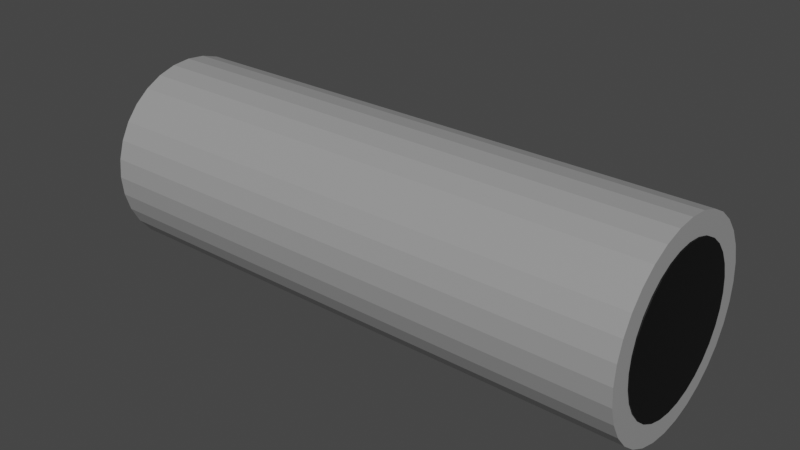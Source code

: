 # Source: vihlop_pipe.blend  (saved by Blender 3.4.6; exported with 4.5.12 LTS)
import bpy
from mathutils import Matrix  # noqa: F401  (used for matrix-valued properties, if any)

bpy.ops.wm.read_factory_settings(use_empty=True)
scene = bpy.context.scene
scene.name = 'Scene'

# ---- collections
col_collection = bpy.data.collections.new('Collection'); scene.collection.children.link(col_collection)

# ---- materials (node trees are filled in below, after node groups)
mat_material_001 = bpy.data.materials.new('Material.001')
mat_material_001.use_transparent_shadow = False
mat_material_002 = bpy.data.materials.new('Material.002')
mat_material_002.use_transparent_shadow = False

# ---- material node trees
mat_material_001.use_nodes = True; mat_material_001.node_tree.nodes.clear()
_N = mat_material_001.node_tree.nodes; _L = mat_material_001.node_tree.links
n0 = _N.new('ShaderNodeBsdfPrincipled'); n0.name = 'Principled BSDF'; n0.location = (10, 300)
n0.distribution = 'GGX'
n0.subsurface_method = 'RANDOM_WALK_SKIN'
n0.inputs[0].default_value = (0.3173, 0.3173, 0.3173, 1.0)
n0.inputs[3].default_value = 1.45
n0.inputs[27].default_value = (0.0, 0.0, 0.0, 1.0)
n0.inputs[28].default_value = 1.0
n1 = _N.new('ShaderNodeOutputMaterial'); n1.name = 'Material Output'; n1.location = (300, 300)
_L.new(n0.outputs[0], n1.inputs[0])
n1.is_active_output = True
mat_material_002.use_nodes = True; mat_material_002.node_tree.nodes.clear()
_N = mat_material_002.node_tree.nodes; _L = mat_material_002.node_tree.links
n0 = _N.new('ShaderNodeBsdfPrincipled'); n0.name = 'Principled BSDF'; n0.location = (10, 300)
n0.distribution = 'GGX'
n0.subsurface_method = 'RANDOM_WALK_SKIN'
n0.inputs[0].default_value = (0.0, 0.0, 0.0, 1.0)
n0.inputs[3].default_value = 1.45
n0.inputs[27].default_value = (0.0, 0.0, 0.0, 1.0)
n0.inputs[28].default_value = 1.0
n1 = _N.new('ShaderNodeOutputMaterial'); n1.name = 'Material Output'; n1.location = (300, 300)
_L.new(n0.outputs[0], n1.inputs[0])
n1.is_active_output = True

# ---- world
world_world = bpy.data.worlds.new('World'); scene.world = world_world
world_world.use_nodes = True; world_world.node_tree.nodes.clear()
_N = world_world.node_tree.nodes; _L = world_world.node_tree.links
n0 = _N.new('ShaderNodeOutputWorld'); n0.name = 'World Output'; n0.location = (300, 300)
n1 = _N.new('ShaderNodeBackground'); n1.name = 'Background'; n1.location = (10, 300)
n1.inputs[0].default_value = (0.05088, 0.05088, 0.05088, 1.0)
_L.new(n1.outputs[0], n0.inputs[0])
n0.is_active_output = True
world_world.color = (0.05088, 0.05088, 0.05088)
world_world.use_sun_shadow = False
world_world.sun_shadow_jitter_overblur = 0.0

# ---- meshes
me_cylinder = bpy.data.meshes.new('Cylinder')
me_cylinder.from_pydata([(0.0, 1.0, -1.0), (0.0, 1.0, 1.0), (0.1951, 0.9808, -1.0), (0.1951, 0.9808, 1.0), (0.3827, 0.9239, -1.0), (0.3827, 0.9239, 1.0), (0.5556, 0.8315, -1.0), (0.5556, 0.8315, 1.0), (0.7071, 0.7071, -1.0), (0.7071, 0.7071, 1.0), (0.8315, 0.5556, -1.0), (0.8315, 0.5556, 1.0), (0.9239, 0.3827, -1.0), (0.9239, 0.3827, 1.0), (0.9808, 0.1951, -1.0), (0.9808, 0.1951, 1.0), (1.0, 0.0, -1.0), (1.0, 0.0, 1.0), (0.9808, -0.1951, -1.0), (0.9808, -0.1951, 1.0), (0.9239, -0.3827, -1.0), (0.9239, -0.3827, 1.0), (0.8315, -0.5556, -1.0), (0.8315, -0.5556, 1.0), (0.7071, -0.7071, -1.0), (0.7071, -0.7071, 1.0), (0.5556, -0.8315, -1.0), (0.5556, -0.8315, 1.0), (0.3827, -0.9239, -1.0), (0.3827, -0.9239, 1.0), (0.1951, -0.9808, -1.0), (0.1951, -0.9808, 1.0), (0.0, -1.0, -1.0), (0.0, -1.0, 1.0), (-0.1951, -0.9808, -1.0), (-0.1951, -0.9808, 1.0), (-0.3827, -0.9239, -1.0), (-0.3827, -0.9239, 1.0), (-0.5556, -0.8315, -1.0), (-0.5556, -0.8315, 1.0), (-0.7071, -0.7071, -1.0), (-0.7071, -0.7071, 1.0), (-0.8315, -0.5556, -1.0), (-0.8315, -0.5556, 1.0), (-0.9239, -0.3827, -1.0), (-0.9239, -0.3827, 1.0), (-0.9808, -0.1951, -1.0), (-0.9808, -0.1951, 1.0), (-1.0, 0.0, -1.0), (-1.0, 0.0, 1.0), (-0.9808, 0.1951, -1.0), (-0.9808, 0.1951, 1.0), (-0.9239, 0.3827, -1.0), (-0.9239, 0.3827, 1.0), (-0.8315, 0.5556, -1.0), (-0.8315, 0.5556, 1.0), (-0.7071, 0.7071, -1.0), (-0.7071, 0.7071, 1.0), (-0.5556, 0.8315, -1.0), (-0.5556, 0.8315, 1.0), (-0.3827, 0.9239, -1.0), (-0.3827, 0.9239, 1.0), (-0.1951, 0.9808, -1.0), (-0.1951, 0.9808, 1.0)], [], [(0, 1, 3, 2), (2, 3, 5, 4), (4, 5, 7, 6), (6, 7, 9, 8), (8, 9, 11, 10), (10, 11, 13, 12), (12, 13, 15, 14), (14, 15, 17, 16), (16, 17, 19, 18), (18, 19, 21, 20), (20, 21, 23, 22), (22, 23, 25, 24), (24, 25, 27, 26), (26, 27, 29, 28), (28, 29, 31, 30), (30, 31, 33, 32), (32, 33, 35, 34), (34, 35, 37, 36), (36, 37, 39, 38), (38, 39, 41, 40), (40, 41, 43, 42), (42, 43, 45, 44), (44, 45, 47, 46), (46, 47, 49, 48), (48, 49, 51, 50), (50, 51, 53, 52), (52, 53, 55, 54), (54, 55, 57, 56), (56, 57, 59, 58), (58, 59, 61, 60), (3, 1, 63, 61, 59, 57, 55, 53, 51, 49, 47, 45, 43, 41, 39, 37, 35, 33, 31, 29, 27, 25, 23, 21, 19, 17, 15, 13, 11, 9, 7, 5), (60, 61, 63, 62), (62, 63, 1, 0), (0, 2, 4, 6, 8, 10, 12, 14, 16, 18, 20, 22, 24, 26, 28, 30, 32, 34, 36, 38, 40, 42, 44, 46, 48, 50, 52, 54, 56, 58, 60, 62)])
_uv = me_cylinder.uv_layers.new(name='UVMap')
_uv.uv.foreach_set('vector', [1.0, 0.5, 1.0, 1.0, 0.9688, 1.0, 0.9688, 0.5, 0.9688, 0.5, 0.9688, 1.0, 0.9375, 1.0, 0.9375, 0.5, 0.9375, 0.5, 0.9375, 1.0, 0.9062, 1.0, 0.9062, 0.5, 0.9062, 0.5, 0.9062, 1.0, 0.875, 1.0, 0.875, 0.5, 0.875, 0.5, 0.875, 1.0, 0.8438, 1.0, 0.8438, 0.5, 0.8438, 0.5, 0.8438, 1.0, 0.8125, 1.0, 0.8125, 0.5, 0.8125, 0.5, 0.8125, 1.0, 0.7812, 1.0, 0.7812, 0.5, 0.7812, 0.5, 0.7812, 1.0, 0.75, 1.0, 0.75, 0.5, 0.75, 0.5, 0.75, 1.0, 0.7188, 1.0, 0.7188, 0.5, 0.7188, 0.5, 0.7188, 1.0, 0.6875, 1.0, 0.6875, 0.5, 0.6875, 0.5, 0.6875, 1.0, 0.6562, 1.0, 0.6562, 0.5, 0.6562, 0.5, 0.6562, 1.0, 0.625, 1.0, 0.625, 0.5, 0.625, 0.5, 0.625, 1.0, 0.5938, 1.0, 0.5938, 0.5, 0.5938, 0.5, 0.5938, 1.0, 0.5625, 1.0, 0.5625, 0.5, 0.5625, 0.5, 0.5625, 1.0, 0.5312, 1.0, 0.5312, 0.5, 0.5312, 0.5, 0.5312, 1.0, 0.5, 1.0, 0.5, 0.5, 0.5, 0.5, 0.5, 1.0, 0.4688, 1.0, 0.4688, 0.5, 0.4688, 0.5, 0.4688, 1.0, 0.4375, 1.0, 0.4375, 0.5, 0.4375, 0.5, 0.4375, 1.0, 0.4062, 1.0, 0.4062, 0.5, 0.4062, 0.5, 0.4062, 1.0, 0.375, 1.0, 0.375, 0.5, 0.375, 0.5, 0.375, 1.0, 0.3438, 1.0, 0.3438, 0.5, 0.3438, 0.5, 0.3438, 1.0, 0.3125, 1.0, 0.3125, 0.5, 0.3125, 0.5, 0.3125, 1.0, 0.2812, 1.0, 0.2812, 0.5, 0.2812, 0.5, 0.2812, 1.0, 0.25, 1.0, 0.25, 0.5, 0.25, 0.5, 0.25, 1.0, 0.2188, 1.0, 0.2188, 0.5, 0.2188, 0.5, 0.2188, 1.0, 0.1875, 1.0, 0.1875, 0.5, 0.1875, 0.5, 0.1875, 1.0, 0.1562, 1.0, 0.1562, 0.5, 0.1562, 0.5, 0.1562, 1.0, 0.125, 1.0, 0.125, 0.5, 0.125, 0.5, 0.125, 1.0, 0.09375, 1.0, 0.09375, 0.5, 0.09375, 0.5, 0.09375, 1.0, 0.0625, 1.0, 0.0625, 0.5, 0.2968, 0.4854, 0.25, 0.49, 0.2032, 0.4854, 0.1582, 0.4717, 0.1167, 0.4496, 0.08029, 0.4197, 0.05045, 0.3833, 0.02827, 0.3418, 0.01461, 0.2968, 0.01, 0.25, 0.01461, 0.2032, 0.02827, 0.1582, 0.05045, 0.1167, 0.08029, 0.08029, 0.1167, 0.05045, 0.1582, 0.02827, 0.2032, 0.01461, 0.25, 0.01, 0.2968, 0.01461, 0.3418, 0.02827, 0.3833, 0.05045, 0.4197, 0.08029, 0.4496, 0.1167, 0.4717, 0.1582, 0.4854, 0.2032, 0.49, 0.25, 0.4854, 0.2968, 0.4717, 0.3418, 0.4496, 0.3833, 0.4197, 0.4197, 0.3833, 0.4496, 0.3418, 0.4717, 0.0625, 0.5, 0.0625, 1.0, 0.03125, 1.0, 0.03125, 0.5, 0.03125, 0.5, 0.03125, 1.0, 0.0, 1.0, 0.0, 0.5, 0.75, 0.49, 0.7968, 0.4854, 0.8418, 0.4717, 0.8833, 0.4496, 0.9197, 0.4197, 0.9496, 0.3833, 0.9717, 0.3418, 0.9854, 0.2968, 0.99, 0.25, 0.9854, 0.2032, 0.9717, 0.1582, 0.9496, 0.1167, 0.9197, 0.08029, 0.8833, 0.05045, 0.8418, 0.02827, 0.7968, 0.01461, 0.75, 0.01, 0.7032, 0.01461, 0.6582, 0.02827, 0.6167, 0.05045, 0.5803, 0.08029, 0.5504, 0.1167, 0.5283, 0.1582, 0.5146, 0.2032, 0.51, 0.25, 0.5146, 0.2968, 0.5283, 0.3418, 0.5504, 0.3833, 0.5803, 0.4197, 0.6167, 0.4496, 0.6582, 0.4717, 0.7032, 0.4854])
me_cylinder.materials.append(mat_material_001)
me_cylinder.update()
me_cylinder_001 = bpy.data.meshes.new('Cylinder.001')
me_cylinder_001.from_pydata([(0.0, 1.0, -1.0), (0.0, 1.0, 1.0), (0.1951, 0.9808, -1.0), (0.1951, 0.9808, 1.0), (0.3827, 0.9239, -1.0), (0.3827, 0.9239, 1.0), (0.5556, 0.8315, -1.0), (0.5556, 0.8315, 1.0), (0.7071, 0.7071, -1.0), (0.7071, 0.7071, 1.0), (0.8315, 0.5556, -1.0), (0.8315, 0.5556, 1.0), (0.9239, 0.3827, -1.0), (0.9239, 0.3827, 1.0), (0.9808, 0.1951, -1.0), (0.9808, 0.1951, 1.0), (1.0, 0.0, -1.0), (1.0, 0.0, 1.0), (0.9808, -0.1951, -1.0), (0.9808, -0.1951, 1.0), (0.9239, -0.3827, -1.0), (0.9239, -0.3827, 1.0), (0.8315, -0.5556, -1.0), (0.8315, -0.5556, 1.0), (0.7071, -0.7071, -1.0), (0.7071, -0.7071, 1.0), (0.5556, -0.8315, -1.0), (0.5556, -0.8315, 1.0), (0.3827, -0.9239, -1.0), (0.3827, -0.9239, 1.0), (0.1951, -0.9808, -1.0), (0.1951, -0.9808, 1.0), (0.0, -1.0, -1.0), (0.0, -1.0, 1.0), (-0.1951, -0.9808, -1.0), (-0.1951, -0.9808, 1.0), (-0.3827, -0.9239, -1.0), (-0.3827, -0.9239, 1.0), (-0.5556, -0.8315, -1.0), (-0.5556, -0.8315, 1.0), (-0.7071, -0.7071, -1.0), (-0.7071, -0.7071, 1.0), (-0.8315, -0.5556, -1.0), (-0.8315, -0.5556, 1.0), (-0.9239, -0.3827, -1.0), (-0.9239, -0.3827, 1.0), (-0.9808, -0.1951, -1.0), (-0.9808, -0.1951, 1.0), (-1.0, 0.0, -1.0), (-1.0, 0.0, 1.0), (-0.9808, 0.1951, -1.0), (-0.9808, 0.1951, 1.0), (-0.9239, 0.3827, -1.0), (-0.9239, 0.3827, 1.0), (-0.8315, 0.5556, -1.0), (-0.8315, 0.5556, 1.0), (-0.7071, 0.7071, -1.0), (-0.7071, 0.7071, 1.0), (-0.5556, 0.8315, -1.0), (-0.5556, 0.8315, 1.0), (-0.3827, 0.9239, -1.0), (-0.3827, 0.9239, 1.0), (-0.1951, 0.9808, -1.0), (-0.1951, 0.9808, 1.0)], [], [(0, 1, 3, 2), (2, 3, 5, 4), (4, 5, 7, 6), (6, 7, 9, 8), (8, 9, 11, 10), (10, 11, 13, 12), (12, 13, 15, 14), (14, 15, 17, 16), (16, 17, 19, 18), (18, 19, 21, 20), (20, 21, 23, 22), (22, 23, 25, 24), (24, 25, 27, 26), (26, 27, 29, 28), (28, 29, 31, 30), (30, 31, 33, 32), (32, 33, 35, 34), (34, 35, 37, 36), (36, 37, 39, 38), (38, 39, 41, 40), (40, 41, 43, 42), (42, 43, 45, 44), (44, 45, 47, 46), (46, 47, 49, 48), (48, 49, 51, 50), (50, 51, 53, 52), (52, 53, 55, 54), (54, 55, 57, 56), (56, 57, 59, 58), (58, 59, 61, 60), (3, 1, 63, 61, 59, 57, 55, 53, 51, 49, 47, 45, 43, 41, 39, 37, 35, 33, 31, 29, 27, 25, 23, 21, 19, 17, 15, 13, 11, 9, 7, 5), (60, 61, 63, 62), (62, 63, 1, 0), (0, 2, 4, 6, 8, 10, 12, 14, 16, 18, 20, 22, 24, 26, 28, 30, 32, 34, 36, 38, 40, 42, 44, 46, 48, 50, 52, 54, 56, 58, 60, 62)])
_uv = me_cylinder_001.uv_layers.new(name='UVMap')
_uv.uv.foreach_set('vector', [1.0, 0.5, 1.0, 1.0, 0.9688, 1.0, 0.9688, 0.5, 0.9688, 0.5, 0.9688, 1.0, 0.9375, 1.0, 0.9375, 0.5, 0.9375, 0.5, 0.9375, 1.0, 0.9062, 1.0, 0.9062, 0.5, 0.9062, 0.5, 0.9062, 1.0, 0.875, 1.0, 0.875, 0.5, 0.875, 0.5, 0.875, 1.0, 0.8438, 1.0, 0.8438, 0.5, 0.8438, 0.5, 0.8438, 1.0, 0.8125, 1.0, 0.8125, 0.5, 0.8125, 0.5, 0.8125, 1.0, 0.7812, 1.0, 0.7812, 0.5, 0.7812, 0.5, 0.7812, 1.0, 0.75, 1.0, 0.75, 0.5, 0.75, 0.5, 0.75, 1.0, 0.7188, 1.0, 0.7188, 0.5, 0.7188, 0.5, 0.7188, 1.0, 0.6875, 1.0, 0.6875, 0.5, 0.6875, 0.5, 0.6875, 1.0, 0.6562, 1.0, 0.6562, 0.5, 0.6562, 0.5, 0.6562, 1.0, 0.625, 1.0, 0.625, 0.5, 0.625, 0.5, 0.625, 1.0, 0.5938, 1.0, 0.5938, 0.5, 0.5938, 0.5, 0.5938, 1.0, 0.5625, 1.0, 0.5625, 0.5, 0.5625, 0.5, 0.5625, 1.0, 0.5312, 1.0, 0.5312, 0.5, 0.5312, 0.5, 0.5312, 1.0, 0.5, 1.0, 0.5, 0.5, 0.5, 0.5, 0.5, 1.0, 0.4688, 1.0, 0.4688, 0.5, 0.4688, 0.5, 0.4688, 1.0, 0.4375, 1.0, 0.4375, 0.5, 0.4375, 0.5, 0.4375, 1.0, 0.4062, 1.0, 0.4062, 0.5, 0.4062, 0.5, 0.4062, 1.0, 0.375, 1.0, 0.375, 0.5, 0.375, 0.5, 0.375, 1.0, 0.3438, 1.0, 0.3438, 0.5, 0.3438, 0.5, 0.3438, 1.0, 0.3125, 1.0, 0.3125, 0.5, 0.3125, 0.5, 0.3125, 1.0, 0.2812, 1.0, 0.2812, 0.5, 0.2812, 0.5, 0.2812, 1.0, 0.25, 1.0, 0.25, 0.5, 0.25, 0.5, 0.25, 1.0, 0.2188, 1.0, 0.2188, 0.5, 0.2188, 0.5, 0.2188, 1.0, 0.1875, 1.0, 0.1875, 0.5, 0.1875, 0.5, 0.1875, 1.0, 0.1562, 1.0, 0.1562, 0.5, 0.1562, 0.5, 0.1562, 1.0, 0.125, 1.0, 0.125, 0.5, 0.125, 0.5, 0.125, 1.0, 0.09375, 1.0, 0.09375, 0.5, 0.09375, 0.5, 0.09375, 1.0, 0.0625, 1.0, 0.0625, 0.5, 0.2968, 0.4854, 0.25, 0.49, 0.2032, 0.4854, 0.1582, 0.4717, 0.1167, 0.4496, 0.08029, 0.4197, 0.05045, 0.3833, 0.02827, 0.3418, 0.01461, 0.2968, 0.01, 0.25, 0.01461, 0.2032, 0.02827, 0.1582, 0.05045, 0.1167, 0.08029, 0.08029, 0.1167, 0.05045, 0.1582, 0.02827, 0.2032, 0.01461, 0.25, 0.01, 0.2968, 0.01461, 0.3418, 0.02827, 0.3833, 0.05045, 0.4197, 0.08029, 0.4496, 0.1167, 0.4717, 0.1582, 0.4854, 0.2032, 0.49, 0.25, 0.4854, 0.2968, 0.4717, 0.3418, 0.4496, 0.3833, 0.4197, 0.4197, 0.3833, 0.4496, 0.3418, 0.4717, 0.0625, 0.5, 0.0625, 1.0, 0.03125, 1.0, 0.03125, 0.5, 0.03125, 0.5, 0.03125, 1.0, 0.0, 1.0, 0.0, 0.5, 0.75, 0.49, 0.7968, 0.4854, 0.8418, 0.4717, 0.8833, 0.4496, 0.9197, 0.4197, 0.9496, 0.3833, 0.9717, 0.3418, 0.9854, 0.2968, 0.99, 0.25, 0.9854, 0.2032, 0.9717, 0.1582, 0.9496, 0.1167, 0.9197, 0.08029, 0.8833, 0.05045, 0.8418, 0.02827, 0.7968, 0.01461, 0.75, 0.01, 0.7032, 0.01461, 0.6582, 0.02827, 0.6167, 0.05045, 0.5803, 0.08029, 0.5504, 0.1167, 0.5283, 0.1582, 0.5146, 0.2032, 0.51, 0.25, 0.5146, 0.2968, 0.5283, 0.3418, 0.5504, 0.3833, 0.5803, 0.4197, 0.6167, 0.4496, 0.6582, 0.4717, 0.7032, 0.4854])
me_cylinder_001.materials.append(mat_material_002)
me_cylinder_001.update()

# ---- objects
ob_cylinder = bpy.data.objects.new('Cylinder', me_cylinder)
ob_cylinder_001 = bpy.data.objects.new('Cylinder.001', me_cylinder_001)

# ---- transforms, parenting, visibility, modifiers, constraints
ob_cylinder.location = (-0.02768, -0.06206, 0.0009029)
ob_cylinder.rotation_euler = (-0.0, 1.571, -0.0)
ob_cylinder.scale = (0.1093, 0.1093, 0.3111)
ob_cylinder_001.location = (-0.02635, -0.06206, 0.0009029)
ob_cylinder_001.rotation_euler = (-0.0, 1.571, -0.0)
ob_cylinder_001.scale = (0.08594, 0.0849, 0.3111)

# ---- collection membership
col_collection.objects.link(ob_cylinder)
col_collection.objects.link(ob_cylinder_001)

# ---- scene / render settings (as saved in the file)
scene.frame_start = 1; scene.frame_end = 250; scene.frame_set(1)
scene.render.engine = 'BLENDER_EEVEE_NEXT'
scene.cycles.sampling_pattern = 'TABULATED_SOBOL'
scene.cycles.use_light_tree = False
scene.view_settings.view_transform = 'Filmic'
bpy.context.view_layer.update()

# ---- added for rendering (the .blend has no active camera and no usable light): camera, sun
cam_auto = bpy.data.cameras.new('AutoCamera')
cam_auto.lens = 50.0
cam_auto.sensor_width = 36.0
cam_auto.clip_end = 1000.0
ob_auto_camera = bpy.data.objects.new('AutoCamera', cam_auto)
scene.collection.objects.link(ob_auto_camera)
ob_auto_camera.location = (0.616822, -0.834666, 0.515974)
ob_auto_camera.rotation_euler = (1.09748, -7.21219e-08, 0.694738)
scene.camera = ob_auto_camera
light_auto_sun = bpy.data.lights.new('AutoSun', 'SUN')
light_auto_sun.energy = 3.0
light_auto_sun.angle = 0.0523599
ob_auto_sun = bpy.data.objects.new('AutoSun', light_auto_sun)
scene.collection.objects.link(ob_auto_sun)
ob_auto_sun.rotation_euler = (0.872665, 0.174533, 0.523599)
bpy.context.view_layer.update()
